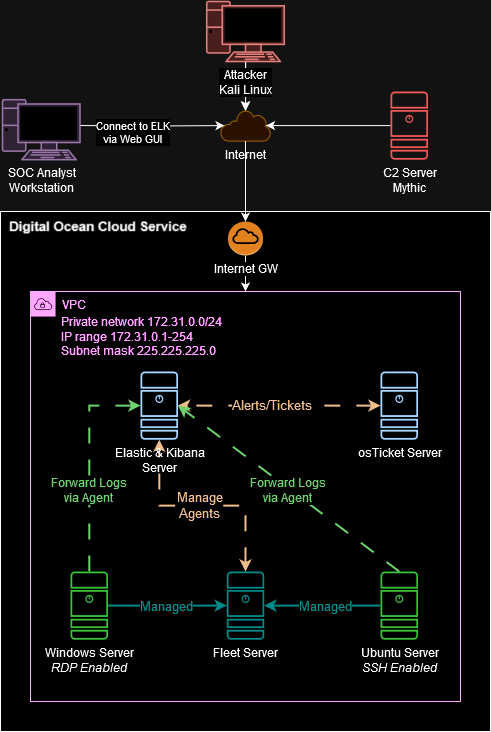

The diagram above was exported from draw.io. Its source (the exported page's mxGraphModel, read from the mxfile embedded in the PNG):
<mxGraphModel dx="1434" dy="1922" grid="1" gridSize="10" guides="1" tooltips="1" connect="1" arrows="1" fold="1" page="1" pageScale="1" pageWidth="827" pageHeight="1169" math="0" shadow="0">
  <root>
    <mxCell id="0" />
    <mxCell id="1" parent="0" />
    <mxCell id="iXAGMJ8ATGrcJdH15im1-34" style="edgeStyle=orthogonalEdgeStyle;rounded=0;orthogonalLoop=1;jettySize=auto;html=1;entryX=0.5;entryY=0.03;entryDx=0;entryDy=0;entryPerimeter=0;" edge="1" parent="1" source="iXAGMJ8ATGrcJdH15im1-27" target="iXAGMJ8ATGrcJdH15im1-31">
      <mxGeometry relative="1" as="geometry" />
    </mxCell>
    <mxCell id="iXAGMJ8ATGrcJdH15im1-1" value="" style="rounded=0;whiteSpace=wrap;html=1;" vertex="1" parent="1">
      <mxGeometry x="90" y="30" width="490" height="520" as="geometry" />
    </mxCell>
    <mxCell id="iXAGMJ8ATGrcJdH15im1-10" value="VPC" style="sketch=0;outlineConnect=0;html=1;whiteSpace=wrap;fontSize=12;fontStyle=0;shape=mxgraph.aws4.group;grIcon=mxgraph.aws4.group_vpc;strokeColor=#990099;fillColor=none;verticalAlign=top;align=left;spacingLeft=30;fontColor=#990099;dashed=0;" vertex="1" parent="1">
      <mxGeometry x="120" y="110" width="430" height="410" as="geometry" />
    </mxCell>
    <mxCell id="iXAGMJ8ATGrcJdH15im1-2" value="VULTR Cloud Service" style="text;html=1;align=center;verticalAlign=middle;resizable=0;points=[];autosize=1;strokeColor=none;fillColor=none;fontStyle=1;fontSize=14;" vertex="1" parent="1">
      <mxGeometry x="90" y="30" width="160" height="30" as="geometry" />
    </mxCell>
    <mxCell id="iXAGMJ8ATGrcJdH15im1-11" style="edgeStyle=orthogonalEdgeStyle;rounded=0;orthogonalLoop=1;jettySize=auto;html=1;strokeWidth=2;strokeColor=#00CCCC;" edge="1" parent="1" source="iXAGMJ8ATGrcJdH15im1-4" target="iXAGMJ8ATGrcJdH15im1-6">
      <mxGeometry relative="1" as="geometry" />
    </mxCell>
    <mxCell id="iXAGMJ8ATGrcJdH15im1-13" value="&lt;font style=&quot;font-size: 13px;&quot;&gt;Managed&lt;/font&gt;" style="edgeLabel;html=1;align=center;verticalAlign=middle;resizable=0;points=[];fontColor=#00CCCC;" vertex="1" connectable="0" parent="iXAGMJ8ATGrcJdH15im1-11">
      <mxGeometry x="-0.0316" relative="1" as="geometry">
        <mxPoint x="1" as="offset" />
      </mxGeometry>
    </mxCell>
    <mxCell id="iXAGMJ8ATGrcJdH15im1-4" value="&lt;div&gt;Windows Server&lt;/div&gt;&lt;div&gt;&lt;i&gt;RDP Enabled&lt;/i&gt;&lt;br&gt;&lt;/div&gt;" style="sketch=0;points=[[0.015,0.015,0],[0.985,0.015,0],[0.985,0.985,0],[0.015,0.985,0],[0.25,0,0],[0.5,0,0],[0.75,0,0],[1,0.25,0],[1,0.5,0],[1,0.75,0],[0.75,1,0],[0.5,1,0],[0.25,1,0],[0,0.75,0],[0,0.5,0],[0,0.25,0]];verticalLabelPosition=bottom;html=1;verticalAlign=top;aspect=fixed;align=center;pointerEvents=1;shape=mxgraph.cisco19.server;fillColor=#008a00;strokeColor=#005700;fontColor=#000000;" vertex="1" parent="1">
      <mxGeometry x="160" y="390" width="37.5" height="68.18" as="geometry" />
    </mxCell>
    <mxCell id="iXAGMJ8ATGrcJdH15im1-5" value="&lt;div&gt;Ubuntu Server&lt;/div&gt;&lt;div&gt;&lt;i&gt;SSH Enabled&lt;br&gt;&lt;/i&gt;&lt;/div&gt;" style="sketch=0;points=[[0.015,0.015,0],[0.985,0.015,0],[0.985,0.985,0],[0.015,0.985,0],[0.25,0,0],[0.5,0,0],[0.75,0,0],[1,0.25,0],[1,0.5,0],[1,0.75,0],[0.75,1,0],[0.5,1,0],[0.25,1,0],[0,0.75,0],[0,0.5,0],[0,0.25,0]];verticalLabelPosition=bottom;html=1;verticalAlign=top;aspect=fixed;align=center;pointerEvents=1;shape=mxgraph.cisco19.server;fillColor=#008a00;strokeColor=#005700;fontColor=#000000;" vertex="1" parent="1">
      <mxGeometry x="470" y="390" width="37.5" height="68.18" as="geometry" />
    </mxCell>
    <mxCell id="iXAGMJ8ATGrcJdH15im1-15" style="edgeStyle=orthogonalEdgeStyle;rounded=0;orthogonalLoop=1;jettySize=auto;html=1;exitX=0.5;exitY=0;exitDx=0;exitDy=0;exitPerimeter=0;startArrow=classic;startFill=1;dashed=1;dashPattern=8 8;strokeColor=#663300;strokeWidth=2;" edge="1" parent="1" source="iXAGMJ8ATGrcJdH15im1-6" target="iXAGMJ8ATGrcJdH15im1-3">
      <mxGeometry relative="1" as="geometry" />
    </mxCell>
    <mxCell id="iXAGMJ8ATGrcJdH15im1-19" value="&lt;div&gt;Manage&lt;/div&gt;&lt;div&gt;Agents&lt;/div&gt;" style="edgeLabel;html=1;align=center;verticalAlign=middle;resizable=0;points=[];fontSize=13;fontColor=#663300;" vertex="1" connectable="0" parent="iXAGMJ8ATGrcJdH15im1-15">
      <mxGeometry x="0.0265" y="-1" relative="1" as="geometry">
        <mxPoint as="offset" />
      </mxGeometry>
    </mxCell>
    <mxCell id="iXAGMJ8ATGrcJdH15im1-6" value="Fleet Server" style="sketch=0;points=[[0.015,0.015,0],[0.985,0.015,0],[0.985,0.985,0],[0.015,0.985,0],[0.25,0,0],[0.5,0,0],[0.75,0,0],[1,0.25,0],[1,0.5,0],[1,0.75,0],[0.75,1,0],[0.5,1,0],[0.25,1,0],[0,0.75,0],[0,0.5,0],[0,0.25,0]];verticalLabelPosition=bottom;html=1;verticalAlign=top;aspect=fixed;align=center;pointerEvents=1;shape=mxgraph.cisco19.server;fillColor=#00CCCC;strokeColor=#005700;fontColor=#000000;" vertex="1" parent="1">
      <mxGeometry x="316.25" y="390" width="37.5" height="68.18" as="geometry" />
    </mxCell>
    <mxCell id="iXAGMJ8ATGrcJdH15im1-7" value="&lt;div&gt;C2 Server&lt;/div&gt;&lt;div&gt;Mythic&lt;br&gt;&lt;/div&gt;" style="sketch=0;points=[[0.015,0.015,0],[0.985,0.015,0],[0.985,0.985,0],[0.015,0.985,0],[0.25,0,0],[0.5,0,0],[0.75,0,0],[1,0.25,0],[1,0.5,0],[1,0.75,0],[0.75,1,0],[0.5,1,0],[0.25,1,0],[0,0.75,0],[0,0.5,0],[0,0.25,0]];verticalLabelPosition=bottom;html=1;verticalAlign=top;aspect=fixed;align=center;pointerEvents=1;shape=mxgraph.cisco19.server;fillColor=#FF6666;strokeColor=#b85450;" vertex="1" parent="1">
      <mxGeometry x="480" y="-90.00000000000006" width="37.5" height="68.18" as="geometry" />
    </mxCell>
    <mxCell id="iXAGMJ8ATGrcJdH15im1-12" style="edgeStyle=orthogonalEdgeStyle;rounded=0;orthogonalLoop=1;jettySize=auto;html=1;entryX=1;entryY=0.5;entryDx=0;entryDy=0;entryPerimeter=0;strokeWidth=2;strokeColor=#00CCCC;" edge="1" parent="1" source="iXAGMJ8ATGrcJdH15im1-5" target="iXAGMJ8ATGrcJdH15im1-6">
      <mxGeometry relative="1" as="geometry" />
    </mxCell>
    <mxCell id="iXAGMJ8ATGrcJdH15im1-14" value="&lt;font style=&quot;font-size: 13px;&quot;&gt;Managed&lt;/font&gt;" style="edgeLabel;html=1;align=center;verticalAlign=middle;resizable=0;points=[];fontColor=#00CCCC;" vertex="1" connectable="0" parent="iXAGMJ8ATGrcJdH15im1-12">
      <mxGeometry x="-0.1398" y="3" relative="1" as="geometry">
        <mxPoint x="-6" y="-3" as="offset" />
      </mxGeometry>
    </mxCell>
    <mxCell id="iXAGMJ8ATGrcJdH15im1-16" style="edgeStyle=orthogonalEdgeStyle;rounded=0;orthogonalLoop=1;jettySize=auto;html=1;entryX=1;entryY=0.5;entryDx=0;entryDy=0;entryPerimeter=0;exitX=0;exitY=0.5;exitDx=0;exitDy=0;exitPerimeter=0;dashed=1;dashPattern=8 8;startArrow=classic;startFill=1;strokeColor=#663300;strokeWidth=2;" edge="1" parent="1" source="iXAGMJ8ATGrcJdH15im1-8" target="iXAGMJ8ATGrcJdH15im1-3">
      <mxGeometry relative="1" as="geometry" />
    </mxCell>
    <mxCell id="iXAGMJ8ATGrcJdH15im1-17" value="Alerts/Tickets" style="edgeLabel;html=1;align=center;verticalAlign=middle;resizable=0;points=[];fontSize=13;fontColor=#663300;" vertex="1" connectable="0" parent="iXAGMJ8ATGrcJdH15im1-16">
      <mxGeometry x="0.0844" y="-1" relative="1" as="geometry">
        <mxPoint as="offset" />
      </mxGeometry>
    </mxCell>
    <mxCell id="iXAGMJ8ATGrcJdH15im1-3" value="&lt;div&gt;Elastic &amp;amp; Kibana&lt;/div&gt;&lt;div&gt;Server&lt;/div&gt;" style="points=[[0.015,0.015,0],[0.985,0.015,0],[0.985,0.985,0],[0.015,0.985,0],[0.25,0,0],[0.5,0,0],[0.75,0,0],[1,0.25,0],[1,0.5,0],[1,0.75,0],[0.75,1,0],[0.5,1,0],[0.25,1,0],[0,0.75,0],[0,0.5,0],[0,0.25,0]];verticalLabelPosition=bottom;html=1;verticalAlign=top;aspect=fixed;align=center;pointerEvents=1;shape=mxgraph.cisco19.server;fillColor=#003366;strokeColor=#005700;fontColor=#000000;labelBackgroundColor=none;" vertex="1" parent="1">
      <mxGeometry x="230" y="190" width="37.5" height="68.18" as="geometry" />
    </mxCell>
    <mxCell id="iXAGMJ8ATGrcJdH15im1-8" value="&lt;div&gt;osTicket Server&lt;/div&gt;" style="sketch=0;points=[[0.015,0.015,0],[0.985,0.015,0],[0.985,0.985,0],[0.015,0.985,0],[0.25,0,0],[0.5,0,0],[0.75,0,0],[1,0.25,0],[1,0.5,0],[1,0.75,0],[0.75,1,0],[0.5,1,0],[0.25,1,0],[0,0.75,0],[0,0.5,0],[0,0.25,0]];verticalLabelPosition=bottom;html=1;verticalAlign=top;aspect=fixed;align=center;pointerEvents=1;shape=mxgraph.cisco19.server;fillColor=#003366;strokeColor=none;fontColor=#000000;labelBackgroundColor=none;" vertex="1" parent="1">
      <mxGeometry x="470" y="190" width="37.5" height="68.18" as="geometry" />
    </mxCell>
    <mxCell id="iXAGMJ8ATGrcJdH15im1-18" style="edgeStyle=orthogonalEdgeStyle;rounded=0;orthogonalLoop=1;jettySize=auto;html=1;entryX=0;entryY=0.5;entryDx=0;entryDy=0;entryPerimeter=0;exitX=0.5;exitY=0;exitDx=0;exitDy=0;exitPerimeter=0;strokeWidth=2;dashed=1;dashPattern=8 8;strokeColor=#006600;" edge="1" parent="1" source="iXAGMJ8ATGrcJdH15im1-4" target="iXAGMJ8ATGrcJdH15im1-3">
      <mxGeometry relative="1" as="geometry" />
    </mxCell>
    <mxCell id="iXAGMJ8ATGrcJdH15im1-21" value="&lt;div style=&quot;font-size: 12px;&quot;&gt;Forward Logs&lt;/div&gt;&lt;div style=&quot;font-size: 12px;&quot;&gt;via Agent&lt;br style=&quot;font-size: 12px;&quot;&gt;&lt;/div&gt;" style="edgeLabel;html=1;align=center;verticalAlign=middle;resizable=0;points=[];fontSize=12;fontColor=#006600;" vertex="1" connectable="0" parent="iXAGMJ8ATGrcJdH15im1-18">
      <mxGeometry x="-0.2538" y="1" relative="1" as="geometry">
        <mxPoint as="offset" />
      </mxGeometry>
    </mxCell>
    <mxCell id="iXAGMJ8ATGrcJdH15im1-20" style="rounded=0;orthogonalLoop=1;jettySize=auto;html=1;entryX=1;entryY=0.5;entryDx=0;entryDy=0;entryPerimeter=0;exitX=0.5;exitY=0;exitDx=0;exitDy=0;exitPerimeter=0;strokeWidth=2;strokeColor=#006600;dashed=1;dashPattern=8 8;" edge="1" parent="1" source="iXAGMJ8ATGrcJdH15im1-5" target="iXAGMJ8ATGrcJdH15im1-3">
      <mxGeometry relative="1" as="geometry" />
    </mxCell>
    <mxCell id="iXAGMJ8ATGrcJdH15im1-22" value="&lt;div style=&quot;font-size: 12px;&quot;&gt;Forward Logs&lt;/div&gt;&lt;div style=&quot;font-size: 12px;&quot;&gt;via Agent&lt;br style=&quot;font-size: 12px;&quot;&gt;&lt;/div&gt;" style="edgeLabel;html=1;align=center;verticalAlign=middle;resizable=0;points=[];fontSize=12;fontColor=#006600;" vertex="1" connectable="0" parent="iXAGMJ8ATGrcJdH15im1-20">
      <mxGeometry x="0.0082" y="2" relative="1" as="geometry">
        <mxPoint as="offset" />
      </mxGeometry>
    </mxCell>
    <mxCell id="iXAGMJ8ATGrcJdH15im1-23" value="&lt;div&gt;Private network 172.31.0.0/24&lt;br&gt;&lt;/div&gt;&lt;div&gt;IP range 172.31.0.1-254&lt;br&gt;&lt;/div&gt;&lt;div&gt;Subnet mask 225.225.225.0&lt;br&gt;&lt;/div&gt;" style="text;html=1;align=left;verticalAlign=middle;whiteSpace=wrap;rounded=0;fontColor=#990099;" vertex="1" parent="1">
      <mxGeometry x="148.75" y="130" width="211.25" height="50" as="geometry" />
    </mxCell>
    <mxCell id="iXAGMJ8ATGrcJdH15im1-40" value="" style="edgeStyle=orthogonalEdgeStyle;rounded=0;orthogonalLoop=1;jettySize=auto;html=1;" edge="1" parent="1" source="iXAGMJ8ATGrcJdH15im1-27" target="iXAGMJ8ATGrcJdH15im1-31">
      <mxGeometry relative="1" as="geometry" />
    </mxCell>
    <mxCell id="iXAGMJ8ATGrcJdH15im1-27" value="&lt;div&gt;Attacker&lt;/div&gt;&lt;div&gt;Kali Linux&lt;br&gt;&lt;/div&gt;" style="verticalAlign=top;verticalLabelPosition=bottom;labelPosition=center;align=center;html=1;outlineConnect=0;fillColor=#f8cecc;strokeColor=#b85450;gradientDirection=north;strokeWidth=2;shape=mxgraph.networks.pc;labelBackgroundColor=default;labelBorderColor=none;" vertex="1" parent="1">
      <mxGeometry x="296.25" y="-180" width="77.5" height="60" as="geometry" />
    </mxCell>
    <mxCell id="iXAGMJ8ATGrcJdH15im1-29" value="&lt;div&gt;SOC Analyst&lt;/div&gt;&lt;div&gt;Workstation&lt;br&gt;&lt;/div&gt;" style="verticalAlign=top;verticalLabelPosition=bottom;labelPosition=center;align=center;html=1;outlineConnect=0;fillColor=#e1d5e7;strokeColor=#9673a6;gradientDirection=north;strokeWidth=2;shape=mxgraph.networks.pc;" vertex="1" parent="1">
      <mxGeometry x="92" y="-81.82" width="77.5" height="60" as="geometry" />
    </mxCell>
    <mxCell id="iXAGMJ8ATGrcJdH15im1-31" value="Internet" style="sketch=0;aspect=fixed;pointerEvents=1;shadow=0;dashed=0;html=1;strokeColor=#d79b00;labelPosition=center;verticalLabelPosition=bottom;verticalAlign=top;align=center;fillColor=#ffe6cc;shape=mxgraph.mscae.enterprise.internet" vertex="1" parent="1">
      <mxGeometry x="310" y="-71.41" width="50" height="31" as="geometry" />
    </mxCell>
    <mxCell id="iXAGMJ8ATGrcJdH15im1-33" style="edgeStyle=orthogonalEdgeStyle;rounded=0;orthogonalLoop=1;jettySize=auto;html=1;entryX=0.91;entryY=0.5;entryDx=0;entryDy=0;entryPerimeter=0;" edge="1" parent="1" source="iXAGMJ8ATGrcJdH15im1-7" target="iXAGMJ8ATGrcJdH15im1-31">
      <mxGeometry relative="1" as="geometry" />
    </mxCell>
    <mxCell id="iXAGMJ8ATGrcJdH15im1-35" style="edgeStyle=orthogonalEdgeStyle;rounded=0;orthogonalLoop=1;jettySize=auto;html=1;entryX=0.08;entryY=0.5;entryDx=0;entryDy=0;entryPerimeter=0;" edge="1" parent="1" target="iXAGMJ8ATGrcJdH15im1-31">
      <mxGeometry relative="1" as="geometry">
        <mxPoint x="170" y="-56" as="sourcePoint" />
      </mxGeometry>
    </mxCell>
    <mxCell id="iXAGMJ8ATGrcJdH15im1-37" value="&lt;div&gt;Connect to ELK&lt;/div&gt;&lt;div&gt;via Web GUI&lt;/div&gt;" style="edgeLabel;html=1;align=center;verticalAlign=middle;resizable=0;points=[];" vertex="1" connectable="0" parent="iXAGMJ8ATGrcJdH15im1-35">
      <mxGeometry x="-0.3985" relative="1" as="geometry">
        <mxPoint x="9" y="6" as="offset" />
      </mxGeometry>
    </mxCell>
    <mxCell id="iXAGMJ8ATGrcJdH15im1-39" style="edgeStyle=orthogonalEdgeStyle;rounded=0;orthogonalLoop=1;jettySize=auto;html=1;" edge="1" parent="1" source="iXAGMJ8ATGrcJdH15im1-36" target="iXAGMJ8ATGrcJdH15im1-10">
      <mxGeometry relative="1" as="geometry" />
    </mxCell>
    <mxCell id="iXAGMJ8ATGrcJdH15im1-36" value="Internet GW" style="outlineConnect=0;dashed=0;verticalLabelPosition=bottom;verticalAlign=top;align=center;html=1;shape=mxgraph.aws3.internet_gateway;fillColor=#C46300;strokeColor=#d79b00;labelBackgroundColor=default;" vertex="1" parent="1">
      <mxGeometry x="317.5" y="40" width="35" height="34" as="geometry" />
    </mxCell>
    <mxCell id="iXAGMJ8ATGrcJdH15im1-38" style="edgeStyle=orthogonalEdgeStyle;rounded=0;orthogonalLoop=1;jettySize=auto;html=1;entryX=0.5;entryY=0;entryDx=0;entryDy=0;entryPerimeter=0;" edge="1" parent="1" source="iXAGMJ8ATGrcJdH15im1-31" target="iXAGMJ8ATGrcJdH15im1-36">
      <mxGeometry relative="1" as="geometry" />
    </mxCell>
  </root>
</mxGraphModel>